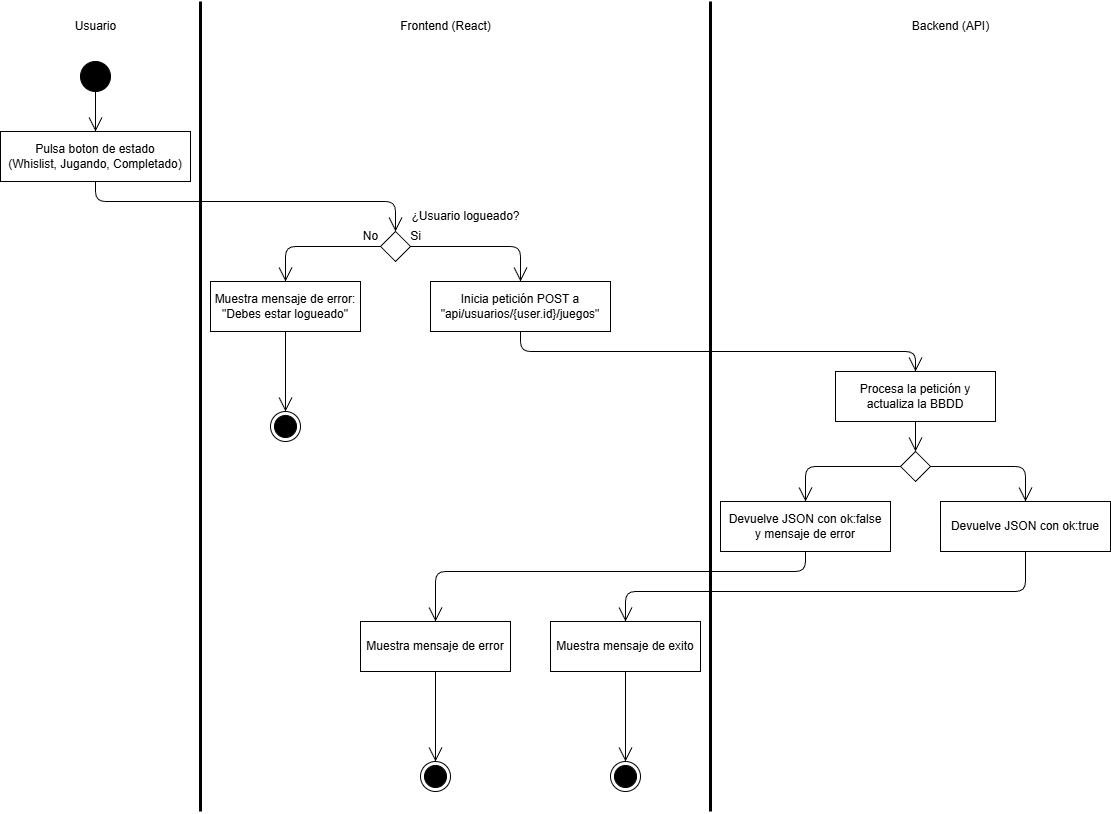

The diagram above was exported from draw.io. Its source (the exported page's mxGraphModel, read from the mxfile embedded in the PNG):
<mxGraphModel dx="1456" dy="779" grid="1" gridSize="10" guides="1" tooltips="1" connect="1" arrows="1" fold="1" page="1" pageScale="1" pageWidth="1169" pageHeight="827" math="0" shadow="0">
  <root>
    <mxCell id="0" />
    <mxCell id="1" parent="0" />
    <mxCell id="2" value="Pulsa boton de estado&lt;div&gt;(Whislist, Jugando, Completado)&lt;/div&gt;" style="html=1;whiteSpace=wrap;" parent="1" vertex="1">
      <mxGeometry x="10" y="140" width="190" height="50" as="geometry" />
    </mxCell>
    <mxCell id="3" value="Usuario" style="text;html=1;align=center;verticalAlign=middle;resizable=0;points=[];autosize=1;strokeColor=none;fillColor=none;" parent="1" vertex="1">
      <mxGeometry x="75" y="20" width="60" height="30" as="geometry" />
    </mxCell>
    <mxCell id="4" value="" style="ellipse;fillColor=strokeColor;html=1;" parent="1" vertex="1">
      <mxGeometry x="90" y="70" width="30" height="30" as="geometry" />
    </mxCell>
    <mxCell id="5" value="" style="endArrow=open;endFill=1;endSize=12;html=1;exitX=0.5;exitY=1;exitDx=0;exitDy=0;entryX=0.5;entryY=0;entryDx=0;entryDy=0;" parent="1" source="4" target="2" edge="1">
      <mxGeometry width="160" relative="1" as="geometry">
        <mxPoint x="350" y="200" as="sourcePoint" />
        <mxPoint x="510" y="200" as="targetPoint" />
      </mxGeometry>
    </mxCell>
    <mxCell id="6" value="" style="endArrow=none;html=1;strokeWidth=3;" parent="1" edge="1">
      <mxGeometry width="50" height="50" relative="1" as="geometry">
        <mxPoint x="210" y="820" as="sourcePoint" />
        <mxPoint x="210" y="10" as="targetPoint" />
      </mxGeometry>
    </mxCell>
    <mxCell id="8" value="Muestra mensaje de error:&lt;div&gt;&quot;Debes estar logueado&quot;&lt;/div&gt;" style="html=1;whiteSpace=wrap;" parent="1" vertex="1">
      <mxGeometry x="220" y="290" width="150" height="50" as="geometry" />
    </mxCell>
    <mxCell id="9" value="" style="rhombus;" parent="1" vertex="1">
      <mxGeometry x="390" y="240" width="30" height="30" as="geometry" />
    </mxCell>
    <mxCell id="11" value="" style="ellipse;html=1;shape=endState;fillColor=strokeColor;" parent="1" vertex="1">
      <mxGeometry x="280" y="420" width="30" height="30" as="geometry" />
    </mxCell>
    <mxCell id="12" value="" style="endArrow=open;endFill=1;endSize=12;html=1;exitX=0.5;exitY=1;exitDx=0;exitDy=0;entryX=0.5;entryY=0;entryDx=0;entryDy=0;" parent="1" source="2" target="9" edge="1">
      <mxGeometry width="160" relative="1" as="geometry">
        <mxPoint x="230" y="200" as="sourcePoint" />
        <mxPoint x="390" y="200" as="targetPoint" />
        <Array as="points">
          <mxPoint x="105" y="210" />
          <mxPoint x="405" y="210" />
        </Array>
      </mxGeometry>
    </mxCell>
    <mxCell id="13" value="" style="endArrow=open;endFill=1;endSize=12;html=1;exitX=0.5;exitY=1;exitDx=0;exitDy=0;entryX=0.5;entryY=0;entryDx=0;entryDy=0;" parent="1" source="8" target="11" edge="1">
      <mxGeometry width="160" relative="1" as="geometry">
        <mxPoint x="230" y="200" as="sourcePoint" />
        <mxPoint x="390" y="200" as="targetPoint" />
      </mxGeometry>
    </mxCell>
    <mxCell id="14" value="" style="endArrow=open;endFill=1;endSize=12;html=1;entryX=0.5;entryY=0;entryDx=0;entryDy=0;exitX=0;exitY=0.5;exitDx=0;exitDy=0;" parent="1" source="9" target="8" edge="1">
      <mxGeometry width="160" relative="1" as="geometry">
        <mxPoint x="230" y="200" as="sourcePoint" />
        <mxPoint x="390" y="200" as="targetPoint" />
        <Array as="points">
          <mxPoint x="295" y="255" />
        </Array>
      </mxGeometry>
    </mxCell>
    <mxCell id="15" value="" style="endArrow=open;endFill=1;endSize=12;html=1;exitX=1;exitY=0.5;exitDx=0;exitDy=0;entryX=0.5;entryY=0;entryDx=0;entryDy=0;" parent="1" source="9" target="20" edge="1">
      <mxGeometry width="160" relative="1" as="geometry">
        <mxPoint x="230" y="200" as="sourcePoint" />
        <mxPoint x="600" y="255" as="targetPoint" />
        <Array as="points">
          <mxPoint x="530" y="255" />
        </Array>
      </mxGeometry>
    </mxCell>
    <mxCell id="16" value="¿Usuario logueado?" style="text;html=1;align=center;verticalAlign=middle;resizable=0;points=[];autosize=1;strokeColor=none;fillColor=none;" parent="1" vertex="1">
      <mxGeometry x="410" y="210" width="130" height="30" as="geometry" />
    </mxCell>
    <mxCell id="17" value="Si" style="text;html=1;align=center;verticalAlign=middle;resizable=0;points=[];autosize=1;strokeColor=none;fillColor=none;" parent="1" vertex="1">
      <mxGeometry x="410" y="230" width="30" height="30" as="geometry" />
    </mxCell>
    <mxCell id="19" value="No" style="text;html=1;align=center;verticalAlign=middle;resizable=0;points=[];autosize=1;strokeColor=none;fillColor=none;" parent="1" vertex="1">
      <mxGeometry x="360" y="230" width="40" height="30" as="geometry" />
    </mxCell>
    <mxCell id="20" value="Inicia petición POST a&lt;div&gt;&quot;api/usuarios/{user.id}/juegos&quot;&lt;/div&gt;" style="html=1;whiteSpace=wrap;" parent="1" vertex="1">
      <mxGeometry x="440" y="290" width="180" height="50" as="geometry" />
    </mxCell>
    <mxCell id="21" value="Procesa la petición y actualiza la BBDD" style="html=1;whiteSpace=wrap;" parent="1" vertex="1">
      <mxGeometry x="845" y="380" width="160" height="50" as="geometry" />
    </mxCell>
    <mxCell id="22" value="Devuelve JSON con ok:false&lt;div&gt;y mensaje de error&lt;/div&gt;" style="html=1;whiteSpace=wrap;" parent="1" vertex="1">
      <mxGeometry x="730" y="510" width="170" height="50" as="geometry" />
    </mxCell>
    <mxCell id="23" value="Devuelve JSON con ok:true" style="html=1;whiteSpace=wrap;" parent="1" vertex="1">
      <mxGeometry x="950" y="510" width="170" height="50" as="geometry" />
    </mxCell>
    <mxCell id="24" value="" style="rhombus;" parent="1" vertex="1">
      <mxGeometry x="910" y="460" width="30" height="30" as="geometry" />
    </mxCell>
    <mxCell id="25" value="" style="endArrow=open;endFill=1;endSize=12;html=1;exitX=0.5;exitY=1;exitDx=0;exitDy=0;entryX=0.5;entryY=0;entryDx=0;entryDy=0;" parent="1" source="21" target="24" edge="1">
      <mxGeometry width="160" relative="1" as="geometry">
        <mxPoint x="640" y="370" as="sourcePoint" />
        <mxPoint x="800" y="370" as="targetPoint" />
      </mxGeometry>
    </mxCell>
    <mxCell id="26" value="Muestra mensaje de exito" style="html=1;whiteSpace=wrap;" parent="1" vertex="1">
      <mxGeometry x="560" y="630" width="150" height="50" as="geometry" />
    </mxCell>
    <mxCell id="27" value="Muestra mensaje de error" style="html=1;whiteSpace=wrap;" parent="1" vertex="1">
      <mxGeometry x="370" y="630" width="150" height="50" as="geometry" />
    </mxCell>
    <mxCell id="28" value="" style="endArrow=none;html=1;strokeWidth=3;" parent="1" edge="1">
      <mxGeometry width="50" height="50" relative="1" as="geometry">
        <mxPoint x="720" y="820" as="sourcePoint" />
        <mxPoint x="720" y="10" as="targetPoint" />
      </mxGeometry>
    </mxCell>
    <mxCell id="29" value="" style="ellipse;html=1;shape=endState;fillColor=strokeColor;" parent="1" vertex="1">
      <mxGeometry x="430" y="770" width="30" height="30" as="geometry" />
    </mxCell>
    <mxCell id="30" value="" style="ellipse;html=1;shape=endState;fillColor=strokeColor;" parent="1" vertex="1">
      <mxGeometry x="620" y="770" width="30" height="30" as="geometry" />
    </mxCell>
    <mxCell id="31" value="" style="endArrow=open;endFill=1;endSize=12;html=1;exitX=0.5;exitY=1;exitDx=0;exitDy=0;entryX=0.5;entryY=0;entryDx=0;entryDy=0;" parent="1" source="27" target="29" edge="1">
      <mxGeometry width="160" relative="1" as="geometry">
        <mxPoint x="330" y="720" as="sourcePoint" />
        <mxPoint x="490" y="720" as="targetPoint" />
      </mxGeometry>
    </mxCell>
    <mxCell id="32" value="" style="endArrow=open;endFill=1;endSize=12;html=1;exitX=0.5;exitY=1;exitDx=0;exitDy=0;entryX=0.5;entryY=0;entryDx=0;entryDy=0;" parent="1" source="26" target="30" edge="1">
      <mxGeometry width="160" relative="1" as="geometry">
        <mxPoint x="330" y="720" as="sourcePoint" />
        <mxPoint x="490" y="720" as="targetPoint" />
      </mxGeometry>
    </mxCell>
    <mxCell id="33" value="" style="endArrow=open;endFill=1;endSize=12;html=1;exitX=0.5;exitY=1;exitDx=0;exitDy=0;entryX=0.5;entryY=0;entryDx=0;entryDy=0;" parent="1" source="22" target="27" edge="1">
      <mxGeometry width="160" relative="1" as="geometry">
        <mxPoint x="720" y="620" as="sourcePoint" />
        <mxPoint x="880" y="620" as="targetPoint" />
        <Array as="points">
          <mxPoint x="815" y="580" />
          <mxPoint x="445" y="580" />
        </Array>
      </mxGeometry>
    </mxCell>
    <mxCell id="34" value="" style="endArrow=open;endFill=1;endSize=12;html=1;exitX=0.5;exitY=1;exitDx=0;exitDy=0;entryX=0.5;entryY=0;entryDx=0;entryDy=0;" parent="1" source="20" target="21" edge="1">
      <mxGeometry width="160" relative="1" as="geometry">
        <mxPoint x="570" y="620" as="sourcePoint" />
        <mxPoint x="730" y="620" as="targetPoint" />
        <Array as="points">
          <mxPoint x="530" y="360" />
          <mxPoint x="925" y="360" />
        </Array>
      </mxGeometry>
    </mxCell>
    <mxCell id="35" value="" style="endArrow=open;endFill=1;endSize=12;html=1;exitX=0.5;exitY=1;exitDx=0;exitDy=0;entryX=0.5;entryY=0;entryDx=0;entryDy=0;" parent="1" source="23" target="26" edge="1">
      <mxGeometry width="160" relative="1" as="geometry">
        <mxPoint x="760" y="620" as="sourcePoint" />
        <mxPoint x="920" y="620" as="targetPoint" />
        <Array as="points">
          <mxPoint x="1035" y="600" />
          <mxPoint x="635" y="600" />
        </Array>
      </mxGeometry>
    </mxCell>
    <mxCell id="36" value="" style="endArrow=open;endFill=1;endSize=12;html=1;exitX=0;exitY=0.5;exitDx=0;exitDy=0;entryX=0.5;entryY=0;entryDx=0;entryDy=0;" parent="1" source="24" target="22" edge="1">
      <mxGeometry width="160" relative="1" as="geometry">
        <mxPoint x="780" y="550" as="sourcePoint" />
        <mxPoint x="940" y="550" as="targetPoint" />
        <Array as="points">
          <mxPoint x="815" y="475" />
        </Array>
      </mxGeometry>
    </mxCell>
    <mxCell id="37" value="" style="endArrow=open;endFill=1;endSize=12;html=1;exitX=1;exitY=0.5;exitDx=0;exitDy=0;entryX=0.5;entryY=0;entryDx=0;entryDy=0;" parent="1" source="24" target="23" edge="1">
      <mxGeometry width="160" relative="1" as="geometry">
        <mxPoint x="780" y="550" as="sourcePoint" />
        <mxPoint x="940" y="550" as="targetPoint" />
        <Array as="points">
          <mxPoint x="1035" y="475" />
        </Array>
      </mxGeometry>
    </mxCell>
    <mxCell id="38" value="Frontend (React)" style="text;html=1;align=center;verticalAlign=middle;resizable=0;points=[];autosize=1;strokeColor=none;fillColor=none;" parent="1" vertex="1">
      <mxGeometry x="400" y="20" width="110" height="30" as="geometry" />
    </mxCell>
    <mxCell id="39" value="Backend (API)" style="text;html=1;align=center;verticalAlign=middle;resizable=0;points=[];autosize=1;strokeColor=none;fillColor=none;" parent="1" vertex="1">
      <mxGeometry x="910" y="20" width="100" height="30" as="geometry" />
    </mxCell>
  </root>
</mxGraphModel>